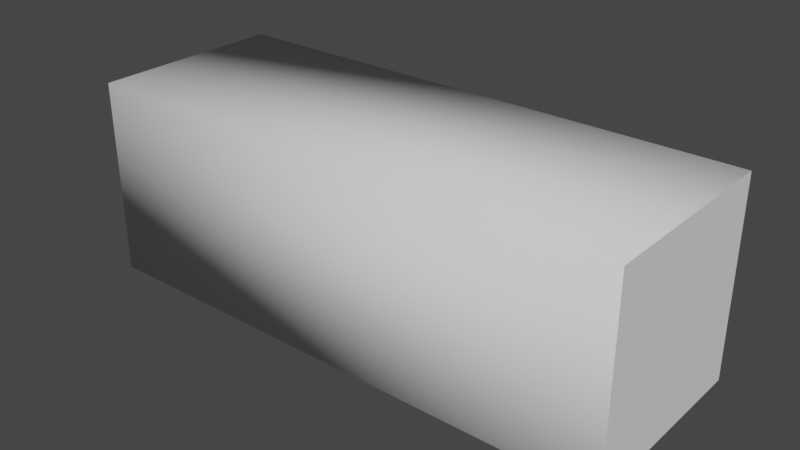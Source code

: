 # Source: HayBale.blend  (saved by Blender 2.81.16; exported with 4.5.12 LTS)
import bpy
from mathutils import Matrix  # noqa: F401  (used for matrix-valued properties, if any)

bpy.ops.wm.read_factory_settings(use_empty=True)
scene = bpy.context.scene
scene.name = 'Scene'

# ---- collections
col_collection = bpy.data.collections.new('Collection'); scene.collection.children.link(col_collection)

# ---- world
world_world = bpy.data.worlds.new('World'); scene.world = world_world
world_world.use_nodes = True; world_world.node_tree.nodes.clear()
_N = world_world.node_tree.nodes; _L = world_world.node_tree.links
n0 = _N.new('ShaderNodeOutputWorld'); n0.name = 'World Output'; n0.location = (300, 300)
n1 = _N.new('ShaderNodeBackground'); n1.name = 'Background'; n1.location = (10, 300)
n1.inputs[0].default_value = (0.05088, 0.05088, 0.05088, 1.0)
_L.new(n1.outputs[0], n0.inputs[0])
n0.is_active_output = True
world_world.color = (0.05088, 0.05088, 0.05088)
world_world.use_sun_shadow = False
world_world.sun_shadow_jitter_overblur = 0.0

# ---- meshes
me_cube_001 = bpy.data.meshes.new('Cube.001')
me_cube_001.from_pydata([(-2.782, -1.0, 0.0), (-2.782, -1.0, 2.0), (-2.782, 1.0, 0.0), (-2.782, 1.0, 2.0), (2.782, -1.0, 0.0), (2.782, -1.0, 2.0), (2.782, 1.0, 0.0), (2.782, 1.0, 2.0)], [], [(0, 1, 3, 2), (2, 3, 7, 6), (6, 7, 5, 4), (4, 5, 1, 0), (2, 6, 4, 0), (7, 3, 1, 5)])
me_cube_001.polygons.foreach_set('use_smooth', [0, 1, 0, 1, 1, 1])
_uv = me_cube_001.uv_layers.new(name='UVMap')
_uv.uv.foreach_set('vector', [0.1584, 1.0, 0.00141, 1.0, 0.00141, 0.002182, 0.1584, 0.002182, 0.1679, 0.9952, 0.1679, 0.0007052, 0.9949, 0.0007049, 0.9949, 0.9952, 0.1584, 1.0, 0.00141, 1.0, 0.00141, 0.002182, 0.1584, 0.002182, 0.9949, 0.0007049, 0.9949, 0.9952, 0.1679, 0.9952, 0.1679, 0.0007052, 0.1679, 0.0007054, 0.9949, 0.0007048, 0.9949, 0.9952, 0.1679, 0.9952, 0.9949, 0.9952, 0.1679, 0.9952, 0.1679, 0.0007052, 0.9949, 0.0007049])
me_cube_001.use_remesh_fix_poles = True
me_cube_001.use_remesh_preserve_attributes = False
me_cube_001.use_mirror_vertex_groups = False
me_cube_001.update()

# ---- objects
ob_cube = bpy.data.objects.new('Cube', me_cube_001)

# ---- transforms, parenting, visibility, modifiers, constraints
ob_cube.location = (0.0, 0.0, 0.0)
ob_cube.scale = (2.0, 2.0, 2.0)
ob_cube.lineart.crease_threshold = 0.0

# ---- collection membership
col_collection.objects.link(ob_cube)

# ---- scene / render settings (as saved in the file)
scene.frame_start = 1; scene.frame_end = 250; scene.frame_set(1)
scene.render.engine = 'BLENDER_EEVEE_NEXT'
scene.cycles.use_denoising = False
scene.cycles.samples = 128
scene.cycles.sampling_pattern = 'TABULATED_SOBOL'
scene.cycles.use_adaptive_sampling = False
scene.cycles.use_light_tree = False
scene.view_settings.view_transform = 'Filmic'
bpy.context.view_layer.update()

# ---- added for rendering (the .blend has no active camera and no usable light): camera, sun
cam_auto = bpy.data.cameras.new('AutoCamera')
cam_auto.lens = 50.0
cam_auto.sensor_width = 36.0
cam_auto.clip_end = 1000.0
ob_auto_camera = bpy.data.objects.new('AutoCamera', cam_auto)
scene.collection.objects.link(ob_auto_camera)
ob_auto_camera.location = (11.5485, -13.8582, 11.2388)
ob_auto_camera.rotation_euler = (1.09748, -7.21219e-08, 0.694738)
scene.camera = ob_auto_camera
light_auto_sun = bpy.data.lights.new('AutoSun', 'SUN')
light_auto_sun.energy = 3.0
light_auto_sun.angle = 0.0523599
ob_auto_sun = bpy.data.objects.new('AutoSun', light_auto_sun)
scene.collection.objects.link(ob_auto_sun)
ob_auto_sun.rotation_euler = (0.872665, 0.174533, 0.523599)
bpy.context.view_layer.update()
